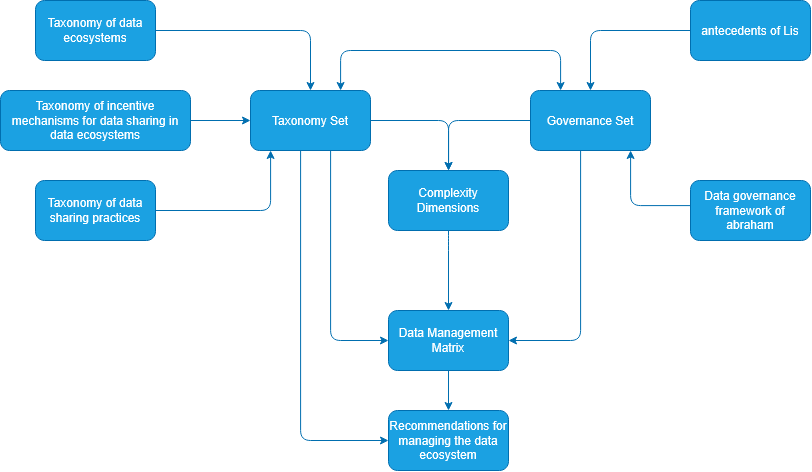

The diagram above was exported from draw.io. Its source (the exported page's mxGraphModel, read from the mxfile embedded in the PNG):
<mxGraphModel dx="1014" dy="602" grid="1" gridSize="10" guides="1" tooltips="1" connect="1" arrows="1" fold="1" page="1" pageScale="1" pageWidth="850" pageHeight="1100" math="0" shadow="0">
  <root>
    <mxCell id="0" />
    <mxCell id="1" parent="0" />
    <mxCell id="HojGOGAeFQRjQ1HAINDa-6" edge="1" parent="1" source="HojGOGAeFQRjQ1HAINDa-1" style="edgeStyle=orthogonalEdgeStyle;rounded=1;orthogonalLoop=1;jettySize=auto;html=1;curved=0;fillColor=#1ba1e2;strokeColor=#006EAF;" target="HojGOGAeFQRjQ1HAINDa-4">
      <mxGeometry relative="1" as="geometry">
        <Array as="points">
          <mxPoint x="390.06" y="320" />
        </Array>
      </mxGeometry>
    </mxCell>
    <mxCell id="HojGOGAeFQRjQ1HAINDa-1" parent="1" style="rounded=1;whiteSpace=wrap;html=1;fillColor=#1ba1e2;fontColor=#ffffff;strokeColor=#006EAF;" value="Taxonomy of data sharing practices" vertex="1">
      <mxGeometry height="60" width="120" x="155" y="290" as="geometry" />
    </mxCell>
    <mxCell id="HojGOGAeFQRjQ1HAINDa-7" edge="1" parent="1" source="HojGOGAeFQRjQ1HAINDa-2" style="edgeStyle=orthogonalEdgeStyle;rounded=1;orthogonalLoop=1;jettySize=auto;html=1;curved=0;fillColor=#1ba1e2;strokeColor=#006EAF;" target="HojGOGAeFQRjQ1HAINDa-4">
      <mxGeometry relative="1" as="geometry" />
    </mxCell>
    <mxCell id="HojGOGAeFQRjQ1HAINDa-2" parent="1" style="rounded=1;whiteSpace=wrap;html=1;fillColor=#1ba1e2;fontColor=#ffffff;strokeColor=#006EAF;" value="Taxonomy of incentive mechanisms for data sharing in data ecosystems" vertex="1">
      <mxGeometry height="60" width="190" x="120" y="200" as="geometry" />
    </mxCell>
    <mxCell id="HojGOGAeFQRjQ1HAINDa-5" edge="1" parent="1" source="HojGOGAeFQRjQ1HAINDa-3" style="edgeStyle=orthogonalEdgeStyle;rounded=1;orthogonalLoop=1;jettySize=auto;html=1;curved=0;fillColor=#1ba1e2;strokeColor=#006EAF;" target="HojGOGAeFQRjQ1HAINDa-4">
      <mxGeometry relative="1" as="geometry" />
    </mxCell>
    <mxCell id="HojGOGAeFQRjQ1HAINDa-3" parent="1" style="rounded=1;whiteSpace=wrap;html=1;fillColor=#1ba1e2;fontColor=#ffffff;strokeColor=#006EAF;" value="&lt;div&gt;Taxonomy of data ecosystems&lt;/div&gt;" vertex="1">
      <mxGeometry height="60" width="120" x="155" y="110" as="geometry" />
    </mxCell>
    <mxCell id="HojGOGAeFQRjQ1HAINDa-9" edge="1" parent="1" source="HojGOGAeFQRjQ1HAINDa-4" style="edgeStyle=orthogonalEdgeStyle;rounded=1;orthogonalLoop=1;jettySize=auto;html=1;curved=0;fillColor=#1ba1e2;strokeColor=#006EAF;" target="HojGOGAeFQRjQ1HAINDa-8">
      <mxGeometry relative="1" as="geometry">
        <Array as="points">
          <mxPoint x="568.06" y="230" />
        </Array>
      </mxGeometry>
    </mxCell>
    <mxCell id="HojGOGAeFQRjQ1HAINDa-12" edge="1" parent="1" source="HojGOGAeFQRjQ1HAINDa-4" style="edgeStyle=orthogonalEdgeStyle;rounded=1;orthogonalLoop=1;jettySize=auto;html=1;curved=0;fillColor=#1ba1e2;strokeColor=#006EAF;" target="HojGOGAeFQRjQ1HAINDa-10">
      <mxGeometry relative="1" as="geometry">
        <Array as="points">
          <mxPoint x="450.06" y="450" />
        </Array>
      </mxGeometry>
    </mxCell>
    <mxCell id="HojGOGAeFQRjQ1HAINDa-14" edge="1" parent="1" source="HojGOGAeFQRjQ1HAINDa-4" style="edgeStyle=orthogonalEdgeStyle;rounded=1;orthogonalLoop=1;jettySize=auto;html=1;curved=0;fillColor=#1ba1e2;strokeColor=#006EAF;" target="HojGOGAeFQRjQ1HAINDa-13">
      <mxGeometry relative="1" as="geometry">
        <Array as="points">
          <mxPoint x="420.06" y="550" />
        </Array>
      </mxGeometry>
    </mxCell>
    <mxCell id="N77zNPHZgG1W8cPfN-jY-11" edge="1" parent="1" source="HojGOGAeFQRjQ1HAINDa-4" style="edgeStyle=orthogonalEdgeStyle;rounded=1;orthogonalLoop=1;jettySize=auto;html=1;endArrow=classic;endFill=1;startArrow=classic;startFill=1;curved=0;strokeColor=#006EAF;" target="N77zNPHZgG1W8cPfN-jY-4">
      <mxGeometry relative="1" as="geometry">
        <Array as="points">
          <mxPoint x="460.06" y="160" />
          <mxPoint x="680.06" y="160" />
        </Array>
      </mxGeometry>
    </mxCell>
    <mxCell id="HojGOGAeFQRjQ1HAINDa-4" parent="1" style="rounded=1;whiteSpace=wrap;html=1;fillColor=#1ba1e2;fontColor=#ffffff;strokeColor=#006EAF;" value="&lt;div&gt;Taxonomy Set&lt;/div&gt;" vertex="1">
      <mxGeometry height="60" width="120" x="370" y="200" as="geometry" />
    </mxCell>
    <mxCell id="HojGOGAeFQRjQ1HAINDa-11" edge="1" parent="1" source="HojGOGAeFQRjQ1HAINDa-8" style="edgeStyle=orthogonalEdgeStyle;rounded=1;orthogonalLoop=1;jettySize=auto;html=1;curved=0;fillColor=#1ba1e2;strokeColor=#006EAF;" target="HojGOGAeFQRjQ1HAINDa-10">
      <mxGeometry relative="1" as="geometry">
        <Array as="points">
          <mxPoint x="568.06" y="350" />
          <mxPoint x="568.06" y="350" />
        </Array>
      </mxGeometry>
    </mxCell>
    <mxCell id="HojGOGAeFQRjQ1HAINDa-8" parent="1" style="rounded=1;whiteSpace=wrap;html=1;fillColor=#1ba1e2;fontColor=#ffffff;strokeColor=#006EAF;" value="Complexity Dimensions" vertex="1">
      <mxGeometry height="60" width="120" x="508" y="280" as="geometry" />
    </mxCell>
    <mxCell id="N77zNPHZgG1W8cPfN-jY-10" edge="1" parent="1" source="HojGOGAeFQRjQ1HAINDa-10" style="edgeStyle=orthogonalEdgeStyle;rounded=1;orthogonalLoop=1;jettySize=auto;html=1;curved=0;strokeColor=#006EAF;" target="HojGOGAeFQRjQ1HAINDa-13">
      <mxGeometry relative="1" as="geometry" />
    </mxCell>
    <mxCell id="HojGOGAeFQRjQ1HAINDa-10" parent="1" style="rounded=1;whiteSpace=wrap;html=1;fillColor=#1ba1e2;fontColor=#ffffff;strokeColor=#006EAF;" value="Data Management Matrix" vertex="1">
      <mxGeometry height="60" width="120" x="508" y="420" as="geometry" />
    </mxCell>
    <mxCell id="HojGOGAeFQRjQ1HAINDa-13" parent="1" style="rounded=1;whiteSpace=wrap;html=1;fillColor=#1ba1e2;fontColor=#ffffff;strokeColor=#006EAF;" value="&lt;div&gt;Recommendations for managing the data ecosystem&lt;/div&gt;" vertex="1">
      <mxGeometry height="60" width="120" x="508" y="520" as="geometry" />
    </mxCell>
    <mxCell id="N77zNPHZgG1W8cPfN-jY-6" edge="1" parent="1" source="N77zNPHZgG1W8cPfN-jY-2" style="edgeStyle=orthogonalEdgeStyle;rounded=1;orthogonalLoop=1;jettySize=auto;html=1;curved=0;strokeColor=#006EAF;" target="N77zNPHZgG1W8cPfN-jY-4">
      <mxGeometry relative="1" as="geometry">
        <Array as="points">
          <mxPoint x="750.06" y="315.06" />
        </Array>
      </mxGeometry>
    </mxCell>
    <mxCell id="N77zNPHZgG1W8cPfN-jY-2" parent="1" style="rounded=1;whiteSpace=wrap;html=1;fillColor=#1ba1e2;fontColor=#ffffff;strokeColor=#006EAF;" value="&lt;div&gt;Data governance framework of abraham&lt;/div&gt;" vertex="1">
      <mxGeometry height="60" width="120" x="810" y="290" as="geometry" />
    </mxCell>
    <mxCell id="N77zNPHZgG1W8cPfN-jY-5" edge="1" parent="1" source="N77zNPHZgG1W8cPfN-jY-3" style="edgeStyle=orthogonalEdgeStyle;rounded=1;orthogonalLoop=1;jettySize=auto;html=1;curved=0;strokeColor=#006EAF;" target="N77zNPHZgG1W8cPfN-jY-4">
      <mxGeometry relative="1" as="geometry" />
    </mxCell>
    <mxCell id="N77zNPHZgG1W8cPfN-jY-3" parent="1" style="rounded=1;whiteSpace=wrap;html=1;fillColor=#1ba1e2;fontColor=#ffffff;strokeColor=#006EAF;" value="antecedents of Lis" vertex="1">
      <mxGeometry height="60" width="120" x="810" y="110" as="geometry" />
    </mxCell>
    <mxCell id="N77zNPHZgG1W8cPfN-jY-7" edge="1" parent="1" source="N77zNPHZgG1W8cPfN-jY-4" style="edgeStyle=orthogonalEdgeStyle;rounded=1;orthogonalLoop=1;jettySize=auto;html=1;curved=0;strokeColor=#006EAF;" target="HojGOGAeFQRjQ1HAINDa-8">
      <mxGeometry relative="1" as="geometry" />
    </mxCell>
    <mxCell id="N77zNPHZgG1W8cPfN-jY-9" edge="1" parent="1" source="N77zNPHZgG1W8cPfN-jY-4" style="edgeStyle=orthogonalEdgeStyle;rounded=1;orthogonalLoop=1;jettySize=auto;html=1;curved=0;strokeColor=#006EAF;" target="HojGOGAeFQRjQ1HAINDa-10">
      <mxGeometry relative="1" as="geometry">
        <Array as="points">
          <mxPoint x="700.06" y="450" />
        </Array>
      </mxGeometry>
    </mxCell>
    <mxCell id="N77zNPHZgG1W8cPfN-jY-4" parent="1" style="rounded=1;whiteSpace=wrap;html=1;fillColor=#1ba1e2;fontColor=#ffffff;strokeColor=#006EAF;" value="Governance Set" vertex="1">
      <mxGeometry height="60" width="120" x="650" y="200" as="geometry" />
    </mxCell>
  </root>
</mxGraphModel>